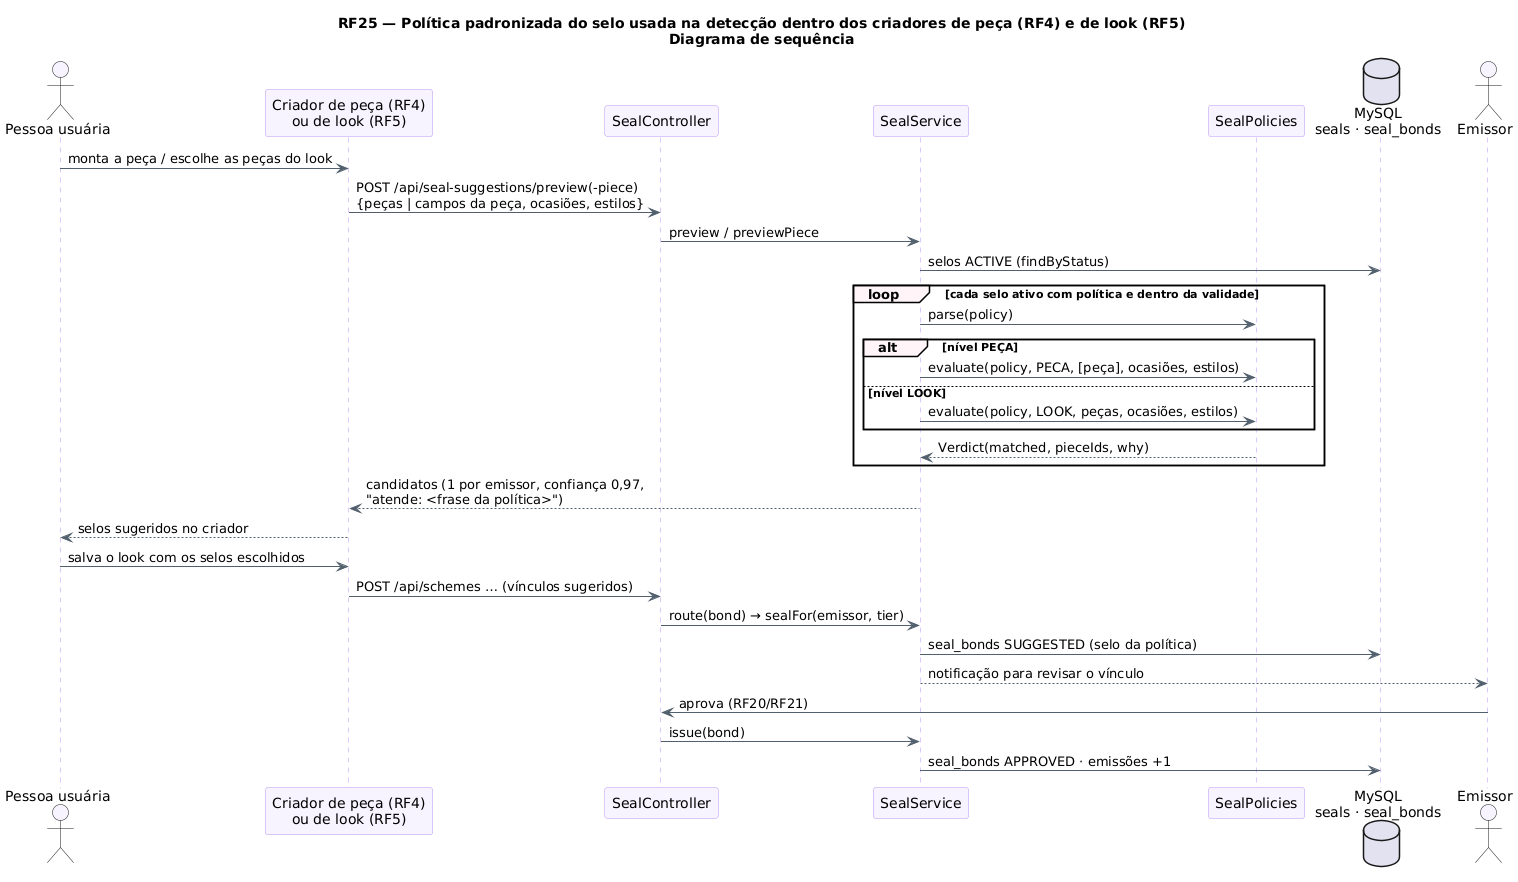

The diagram above was rendered by PlantUML. Its source (embedded in the PNG):
@startuml RF25_Deteccao_Politica_Sequencia
!pragma layout smetana
title RF25 — Política padronizada do selo usada na detecção dentro dos criadores de peça (RF4) e de look (RF5)\nDiagrama de sequência
skinparam backgroundColor #FFFFFF
skinparam shadowing false
skinparam sequence {
  ArrowColor #52606D
  LifeLineBorderColor #B695F5
  ParticipantBackgroundColor #F8F4FF
  ParticipantBorderColor #B695F5
  ActorBackgroundColor #F8F4FF
  GroupBackgroundColor #FFF5F8
}
actor "Pessoa usuária" as P
participant "Criador de peça (RF4)\nou de look (RF5)" as F
participant "SealController" as C
participant "SealService" as S
participant "SealPolicies" as POL
database "MySQL\nseals · seal_bonds" as DB
actor "Emissor" as E

P -> F : monta a peça / escolhe as peças do look
F -> C : POST /api/seal-suggestions/preview(-piece)\n{peças | campos da peça, ocasiões, estilos}
C -> S : preview / previewPiece
S -> DB : selos ACTIVE (findByStatus)
loop cada selo ativo com política e dentro da validade
  S -> POL : parse(policy)
  alt nível PEÇA
    S -> POL : evaluate(policy, PECA, [peça], ocasiões, estilos)
  else nível LOOK
    S -> POL : evaluate(policy, LOOK, peças, ocasiões, estilos)
  end
  POL --> S : Verdict(matched, pieceIds, why)
end
S --> F : candidatos (1 por emissor, confiança 0,97,\n"atende: <frase da política>")
F --> P : selos sugeridos no criador
P -> F : salva o look com os selos escolhidos
F -> C : POST /api/schemes … (vínculos sugeridos)
C -> S : route(bond) → sealFor(emissor, tier)
S -> DB : seal_bonds SUGGESTED (selo da política)
S --> E : notificação para revisar o vínculo
E -> C : aprova (RF20/RF21)
C -> S : issue(bond)
S -> DB : seal_bonds APPROVED · emissões +1
@enduml